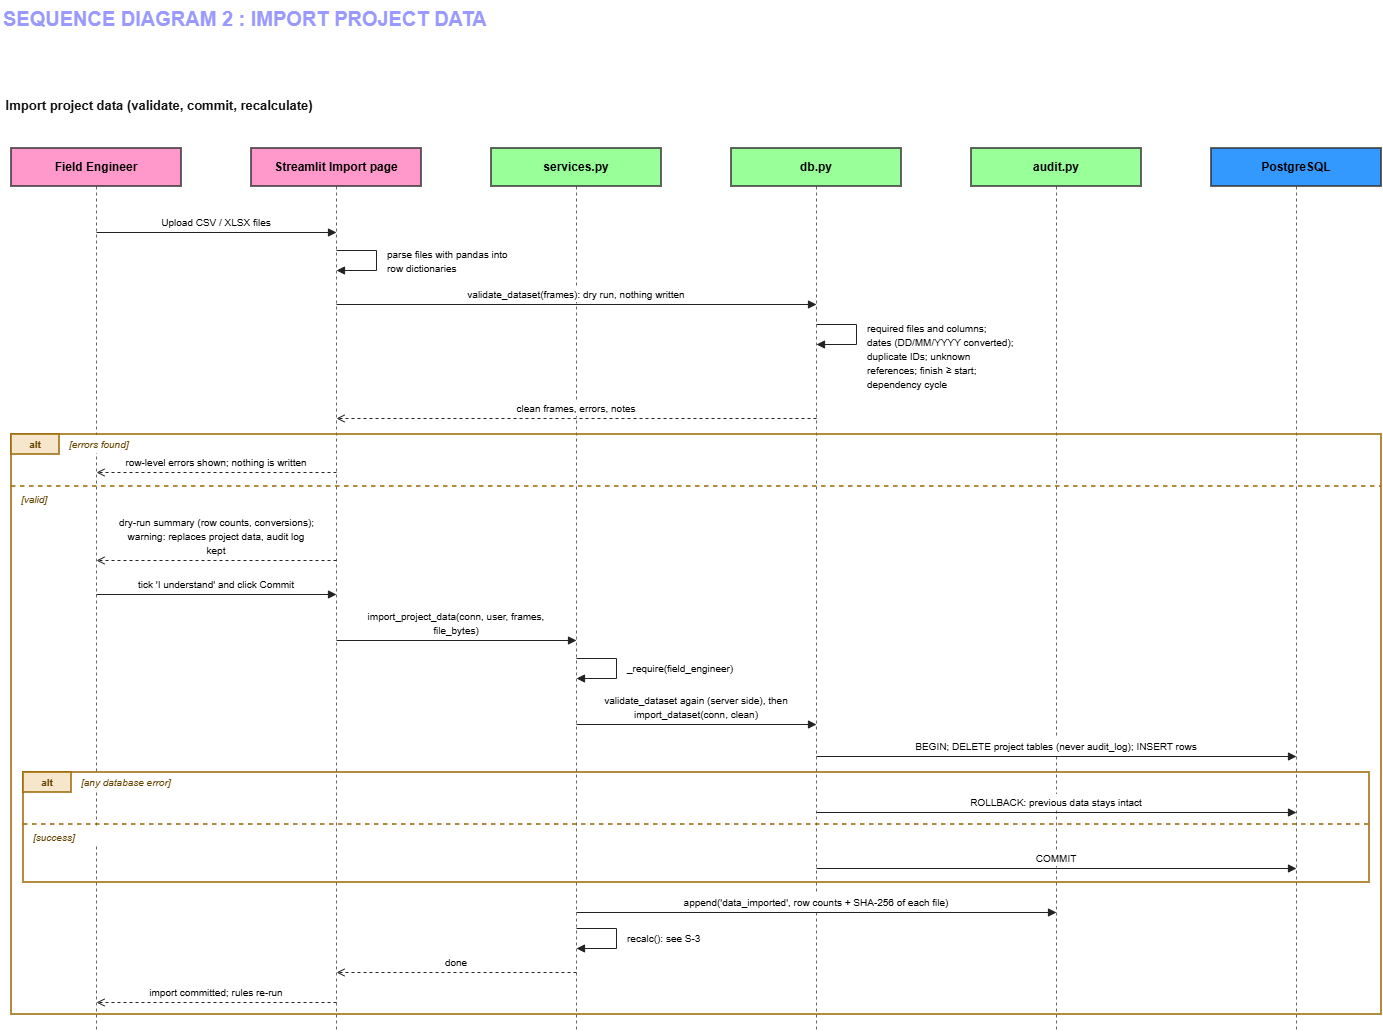

The diagram above was exported from draw.io. Its source (the exported page's mxGraphModel, read from the mxfile embedded in the PNG):
<mxGraphModel dx="1122" dy="759" grid="1" gridSize="10" guides="1" tooltips="1" connect="1" arrows="1" fold="1" page="1" pageScale="1" pageWidth="827" pageHeight="1169" background="light-dark(#ffffff, #121212)" math="0" shadow="0">
  <root>
    <mxCell id="0" />
    <mxCell id="1" parent="0" />
    <mxCell id="title" parent="1" style="text;html=0;strokeColor=none;fillColor=none;align=left;verticalAlign=top;rounded=0;fontColor=#9999FF;fontSize=20;fontStyle=1;" value="SEQUENCE DIAGRAM 2 : IMPORT PROJECT DATA" vertex="1">
      <mxGeometry height="28" width="474" x="40" y="50" as="geometry" />
    </mxCell>
    <mxCell id="diag_header" parent="1" style="text;html=0;strokeColor=none;fillColor=none;align=left;verticalAlign=top;rounded=0;fontColor=#111111;fontSize=13;fontStyle=1;" value=" Import project data (validate, commit, recalculate)" vertex="1">
      <mxGeometry height="24" width="480" x="39" y="141" as="geometry" />
    </mxCell>
    <mxCell id="line_fe" edge="1" parent="1" style="endArrow=none;dashed=1;html=0;strokeColor=#666666;strokeWidth=1;">
      <mxGeometry relative="1" as="geometry">
        <mxPoint x="135" y="236" as="sourcePoint" />
        <mxPoint x="135" y="1081" as="targetPoint" />
      </mxGeometry>
    </mxCell>
    <mxCell id="line_ui" edge="1" parent="1" style="endArrow=none;dashed=1;html=0;strokeColor=#666666;strokeWidth=1;">
      <mxGeometry relative="1" as="geometry">
        <mxPoint x="375" y="236" as="sourcePoint" />
        <mxPoint x="375" y="1081" as="targetPoint" />
      </mxGeometry>
    </mxCell>
    <mxCell id="line_svc" edge="1" parent="1" style="endArrow=none;dashed=1;html=0;strokeColor=#666666;strokeWidth=1;">
      <mxGeometry relative="1" as="geometry">
        <mxPoint x="615" y="236" as="sourcePoint" />
        <mxPoint x="615" y="1081" as="targetPoint" />
      </mxGeometry>
    </mxCell>
    <mxCell id="line_db" edge="1" parent="1" style="endArrow=none;dashed=1;html=0;strokeColor=#666666;strokeWidth=1;">
      <mxGeometry relative="1" as="geometry">
        <mxPoint x="855" y="236" as="sourcePoint" />
        <mxPoint x="855" y="1081" as="targetPoint" />
      </mxGeometry>
    </mxCell>
    <mxCell id="line_audit" edge="1" parent="1" style="endArrow=none;dashed=1;html=0;strokeColor=#666666;strokeWidth=1;">
      <mxGeometry relative="1" as="geometry">
        <mxPoint x="1095" y="236" as="sourcePoint" />
        <mxPoint x="1095" y="1081" as="targetPoint" />
      </mxGeometry>
    </mxCell>
    <mxCell id="line_pg" edge="1" parent="1" style="endArrow=none;dashed=1;html=0;strokeColor=#666666;strokeWidth=1;">
      <mxGeometry relative="1" as="geometry">
        <mxPoint x="1335" y="236" as="sourcePoint" />
        <mxPoint x="1335" y="1081" as="targetPoint" />
      </mxGeometry>
    </mxCell>
    <mxCell id="box_fe" parent="1" style="rounded=0;whiteSpace=wrap;html=0;fillColor=#FF99CC;strokeColor=#333333;strokeWidth=1.5;fontStyle=1;fontSize=12;" value="Field Engineer" vertex="1">
      <mxGeometry height="38" width="170" x="50" y="198" as="geometry" />
    </mxCell>
    <mxCell id="box_ui" parent="1" style="rounded=0;whiteSpace=wrap;html=0;fillColor=#FF99CC;strokeColor=#333333;strokeWidth=1.5;fontStyle=1;fontSize=12;" value="Streamlit Import page" vertex="1">
      <mxGeometry height="38" width="170" x="290" y="198" as="geometry" />
    </mxCell>
    <mxCell id="box_svc" parent="1" style="rounded=0;whiteSpace=wrap;html=0;fillColor=#99FF99;strokeColor=#333333;strokeWidth=1.5;fontStyle=1;fontSize=12;" value="services.py" vertex="1">
      <mxGeometry height="38" width="170" x="530" y="198" as="geometry" />
    </mxCell>
    <mxCell id="box_db" parent="1" style="rounded=0;whiteSpace=wrap;html=0;fillColor=#99FF99;strokeColor=#333333;strokeWidth=1.5;fontStyle=1;fontSize=12;" value="db.py" vertex="1">
      <mxGeometry height="38" width="170" x="770" y="198" as="geometry" />
    </mxCell>
    <mxCell id="box_audit" parent="1" style="rounded=0;whiteSpace=wrap;html=0;fillColor=#99FF99;strokeColor=#333333;strokeWidth=1.5;fontStyle=1;fontSize=12;" value="audit.py" vertex="1">
      <mxGeometry height="38" width="170" x="1010" y="198" as="geometry" />
    </mxCell>
    <mxCell id="box_pg" parent="1" style="rounded=0;whiteSpace=wrap;html=0;fillColor=#3399FF;strokeColor=#333333;strokeWidth=1.5;fontStyle=1;fontSize=12;" value="PostgreSQL" vertex="1">
      <mxGeometry height="38" width="170" x="1250" y="198" as="geometry" />
    </mxCell>
    <mxCell id="m1_l1" parent="1" style="text;html=0;strokeColor=none;fillColor=none;align=center;verticalAlign=middle;fontSize=10;" value="Upload CSV / XLSX files" vertex="1">
      <mxGeometry height="16" width="150" x="180" y="264" as="geometry" />
    </mxCell>
    <mxCell id="m1_arr" edge="1" parent="1" style="endArrow=block;endFill=1;html=0;strokeColor=#222222;strokeWidth=1;">
      <mxGeometry relative="1" as="geometry">
        <mxPoint x="135" y="282" as="sourcePoint" />
        <mxPoint x="375" y="282" as="targetPoint" />
      </mxGeometry>
    </mxCell>
    <mxCell id="m2_arr" edge="1" parent="1" style="endArrow=block;endFill=1;html=0;strokeColor=#222222;strokeWidth=1;rounded=0;">
      <mxGeometry relative="1" as="geometry">
        <Array as="points">
          <mxPoint x="415" y="300" />
          <mxPoint x="415" y="320" />
        </Array>
        <mxPoint x="375" y="300" as="sourcePoint" />
        <mxPoint x="375" y="320" as="targetPoint" />
      </mxGeometry>
    </mxCell>
    <mxCell id="m2_l1" parent="1" style="text;html=0;strokeColor=none;fillColor=none;align=left;verticalAlign=middle;fontSize=10;" value="parse files with pandas into" vertex="1">
      <mxGeometry height="16" width="160" x="424" y="296" as="geometry" />
    </mxCell>
    <mxCell id="m2_l2" parent="1" style="text;html=0;strokeColor=none;fillColor=none;align=left;verticalAlign=middle;fontSize=10;" value="row dictionaries" vertex="1">
      <mxGeometry height="16" width="160" x="424" y="310" as="geometry" />
    </mxCell>
    <mxCell id="m3_l1" parent="1" style="text;html=0;strokeColor=none;fillColor=#ffffff;align=center;verticalAlign=middle;fontSize=10;" value="validate_dataset(frames): dry run, nothing written" vertex="1">
      <mxGeometry height="16" width="250" x="490" y="336" as="geometry" />
    </mxCell>
    <mxCell id="m3_arr" edge="1" parent="1" style="endArrow=block;endFill=1;html=0;strokeColor=#222222;strokeWidth=1;">
      <mxGeometry relative="1" as="geometry">
        <mxPoint x="375" y="354" as="sourcePoint" />
        <mxPoint x="855" y="354" as="targetPoint" />
      </mxGeometry>
    </mxCell>
    <mxCell id="m4_arr" edge="1" parent="1" style="endArrow=block;endFill=1;html=0;strokeColor=#222222;strokeWidth=1;rounded=0;">
      <mxGeometry relative="1" as="geometry">
        <Array as="points">
          <mxPoint x="895" y="374" />
          <mxPoint x="895" y="394" />
        </Array>
        <mxPoint x="855" y="374" as="sourcePoint" />
        <mxPoint x="855" y="394" as="targetPoint" />
      </mxGeometry>
    </mxCell>
    <mxCell id="m4_l1" parent="1" style="text;html=0;strokeColor=none;fillColor=none;align=left;verticalAlign=middle;fontSize=10;" value="required files and columns;" vertex="1">
      <mxGeometry height="16" width="180" x="904" y="370" as="geometry" />
    </mxCell>
    <mxCell id="m4_l2" parent="1" style="text;html=0;strokeColor=none;fillColor=none;align=left;verticalAlign=middle;fontSize=10;" value="dates (DD/MM/YYYY converted);" vertex="1">
      <mxGeometry height="16" width="180" x="904" y="384" as="geometry" />
    </mxCell>
    <mxCell id="m4_l3" parent="1" style="text;html=0;strokeColor=none;fillColor=none;align=left;verticalAlign=middle;fontSize=10;" value="duplicate IDs; unknown" vertex="1">
      <mxGeometry height="16" width="180" x="904" y="398" as="geometry" />
    </mxCell>
    <mxCell id="m4_l4" parent="1" style="text;html=0;strokeColor=none;fillColor=none;align=left;verticalAlign=middle;fontSize=10;" value="references; finish ≥ start;" vertex="1">
      <mxGeometry height="16" width="180" x="904" y="412" as="geometry" />
    </mxCell>
    <mxCell id="m4_l5" parent="1" style="text;html=0;strokeColor=none;fillColor=none;align=left;verticalAlign=middle;fontSize=10;" value="dependency cycle" vertex="1">
      <mxGeometry height="16" width="180" x="904" y="426" as="geometry" />
    </mxCell>
    <mxCell id="m5_l1" parent="1" style="text;html=0;strokeColor=none;fillColor=#ffffff;align=center;verticalAlign=middle;fontSize=10;" value="clean frames, errors, notes" vertex="1">
      <mxGeometry height="16" width="150" x="540" y="450" as="geometry" />
    </mxCell>
    <mxCell id="m5_arr" edge="1" parent="1" style="endArrow=open;endFill=0;dashed=1;html=0;strokeColor=#222222;strokeWidth=1;">
      <mxGeometry relative="1" as="geometry">
        <mxPoint x="855" y="468" as="sourcePoint" />
        <mxPoint x="375" y="468" as="targetPoint" />
      </mxGeometry>
    </mxCell>
    <mxCell id="alt1_frame" parent="1" style="rounded=0;whiteSpace=wrap;html=0;fillColor=none;strokeColor=#996600;strokeWidth=1.5;" value="" vertex="1">
      <mxGeometry height="580" width="1370" x="50" y="484" as="geometry" />
    </mxCell>
    <mxCell id="alt1_tab" parent="1" style="rounded=0;whiteSpace=wrap;html=0;fillColor=#f5e6cc;strokeColor=#996600;strokeWidth=1.5;fontStyle=1;fontSize=10;fontColor=#664400;" value="alt" vertex="1">
      <mxGeometry height="20" width="48" x="50" y="484" as="geometry" />
    </mxCell>
    <mxCell id="alt1_cond1" parent="1" style="text;html=0;strokeColor=none;fillColor=#ffffff;align=left;verticalAlign=middle;fontStyle=2;fontSize=10;fontColor=#664400;" value="[errors found]" vertex="1">
      <mxGeometry height="18" width="100" x="106" y="485" as="geometry" />
    </mxCell>
    <mxCell id="m6_l1" parent="1" style="text;html=0;strokeColor=none;fillColor=#ffffff;align=center;verticalAlign=middle;fontSize=10;" value="row-level errors shown; nothing is written" vertex="1">
      <mxGeometry height="16" width="210" x="150" y="504" as="geometry" />
    </mxCell>
    <mxCell id="m6_arr" edge="1" parent="1" style="endArrow=open;endFill=0;dashed=1;html=0;strokeColor=#222222;strokeWidth=1;">
      <mxGeometry relative="1" as="geometry">
        <mxPoint x="375" y="522" as="sourcePoint" />
        <mxPoint x="135" y="522" as="targetPoint" />
      </mxGeometry>
    </mxCell>
    <mxCell id="alt1_div" edge="1" parent="1" style="endArrow=none;dashed=1;html=0;strokeColor=#996600;strokeWidth=1.5;">
      <mxGeometry relative="1" as="geometry">
        <mxPoint x="50" y="536" as="sourcePoint" />
        <mxPoint x="1420" y="536" as="targetPoint" />
      </mxGeometry>
    </mxCell>
    <mxCell id="alt1_cond2" parent="1" style="text;html=0;strokeColor=none;fillColor=#ffffff;align=left;verticalAlign=middle;fontStyle=2;fontSize=10;fontColor=#664400;" value="[valid]" vertex="1">
      <mxGeometry height="18" width="60" x="58" y="540" as="geometry" />
    </mxCell>
    <mxCell id="m7_l1" parent="1" style="text;html=0;strokeColor=none;fillColor=#ffffff;align=center;verticalAlign=middle;fontSize=10;" value="dry-run summary (row counts, conversions);" vertex="1">
      <mxGeometry height="16" width="215" x="148" y="564" as="geometry" />
    </mxCell>
    <mxCell id="m7_l2" parent="1" style="text;html=0;strokeColor=none;fillColor=#ffffff;align=center;verticalAlign=middle;fontSize=10;" value="warning: replaces project data, audit log" vertex="1">
      <mxGeometry height="16" width="210" x="150" y="578" as="geometry" />
    </mxCell>
    <mxCell id="m7_l3" parent="1" style="text;html=0;strokeColor=none;fillColor=#ffffff;align=center;verticalAlign=middle;fontSize=10;" value="kept" vertex="1">
      <mxGeometry height="16" width="60" x="225" y="592" as="geometry" />
    </mxCell>
    <mxCell id="m7_arr" edge="1" parent="1" style="endArrow=open;endFill=0;dashed=1;html=0;strokeColor=#222222;strokeWidth=1;">
      <mxGeometry relative="1" as="geometry">
        <mxPoint x="375" y="610" as="sourcePoint" />
        <mxPoint x="135" y="610" as="targetPoint" />
      </mxGeometry>
    </mxCell>
    <mxCell id="m8_l1" parent="1" style="text;html=0;strokeColor=none;fillColor=#ffffff;align=center;verticalAlign=middle;fontSize=10;" value="tick 'I understand' and click Commit" vertex="1">
      <mxGeometry height="16" width="180" x="165" y="626" as="geometry" />
    </mxCell>
    <mxCell id="m8_arr" edge="1" parent="1" style="endArrow=block;endFill=1;html=0;strokeColor=#222222;strokeWidth=1;">
      <mxGeometry relative="1" as="geometry">
        <mxPoint x="135" y="644" as="sourcePoint" />
        <mxPoint x="375" y="644" as="targetPoint" />
      </mxGeometry>
    </mxCell>
    <mxCell id="m9_l1" parent="1" style="text;html=0;strokeColor=none;fillColor=#ffffff;align=center;verticalAlign=middle;fontSize=10;" value="import_project_data(conn, user, frames," vertex="1">
      <mxGeometry height="16" width="210" x="390" y="658" as="geometry" />
    </mxCell>
    <mxCell id="m9_l2" parent="1" style="text;html=0;strokeColor=none;fillColor=#ffffff;align=center;verticalAlign=middle;fontSize=10;" value="file_bytes)" vertex="1">
      <mxGeometry height="16" width="80" x="455" y="672" as="geometry" />
    </mxCell>
    <mxCell id="m9_arr" edge="1" parent="1" style="endArrow=block;endFill=1;html=0;strokeColor=#222222;strokeWidth=1;">
      <mxGeometry relative="1" as="geometry">
        <mxPoint x="375" y="690" as="sourcePoint" />
        <mxPoint x="615" y="690" as="targetPoint" />
      </mxGeometry>
    </mxCell>
    <mxCell id="m10_arr" edge="1" parent="1" style="endArrow=block;endFill=1;html=0;strokeColor=#222222;strokeWidth=1;rounded=0;">
      <mxGeometry relative="1" as="geometry">
        <Array as="points">
          <mxPoint x="655" y="708" />
          <mxPoint x="655" y="728" />
        </Array>
        <mxPoint x="615" y="708" as="sourcePoint" />
        <mxPoint x="615" y="728" as="targetPoint" />
      </mxGeometry>
    </mxCell>
    <mxCell id="m10_l1" parent="1" style="text;html=0;strokeColor=none;fillColor=none;align=left;verticalAlign=middle;fontSize=10;" value="_require(field_engineer)" vertex="1">
      <mxGeometry height="16" width="140" x="664" y="710" as="geometry" />
    </mxCell>
    <mxCell id="m11_l1" parent="1" style="text;html=0;strokeColor=none;fillColor=#ffffff;align=center;verticalAlign=middle;fontSize=10;" value="validate_dataset again (server side), then" vertex="1">
      <mxGeometry height="16" width="210" x="630" y="742" as="geometry" />
    </mxCell>
    <mxCell id="m11_l2" parent="1" style="text;html=0;strokeColor=none;fillColor=#ffffff;align=center;verticalAlign=middle;fontSize=10;" value="import_dataset(conn, clean)" vertex="1">
      <mxGeometry height="16" width="160" x="655" y="756" as="geometry" />
    </mxCell>
    <mxCell id="m11_arr" edge="1" parent="1" style="endArrow=block;endFill=1;html=0;strokeColor=#222222;strokeWidth=1;">
      <mxGeometry relative="1" as="geometry">
        <mxPoint x="615" y="774" as="sourcePoint" />
        <mxPoint x="855" y="774" as="targetPoint" />
      </mxGeometry>
    </mxCell>
    <mxCell id="m12_l1" parent="1" style="text;html=0;strokeColor=none;fillColor=#ffffff;align=center;verticalAlign=middle;fontSize=10;" value="BEGIN; DELETE project tables (never audit_log); INSERT rows" vertex="1">
      <mxGeometry height="16" width="320" x="935" y="788" as="geometry" />
    </mxCell>
    <mxCell id="m12_arr" edge="1" parent="1" style="endArrow=block;endFill=1;html=0;strokeColor=#222222;strokeWidth=1;">
      <mxGeometry relative="1" as="geometry">
        <mxPoint x="855" y="806" as="sourcePoint" />
        <mxPoint x="1335" y="806" as="targetPoint" />
      </mxGeometry>
    </mxCell>
    <mxCell id="alt2_frame" parent="1" style="rounded=0;whiteSpace=wrap;html=0;fillColor=none;strokeColor=#996600;strokeWidth=1.5;" value="" vertex="1">
      <mxGeometry height="110" width="1346" x="62" y="822" as="geometry" />
    </mxCell>
    <mxCell id="alt2_tab" parent="1" style="rounded=0;whiteSpace=wrap;html=0;fillColor=#f5e6cc;strokeColor=#996600;strokeWidth=1.5;fontStyle=1;fontSize=10;fontColor=#664400;" value="alt" vertex="1">
      <mxGeometry height="20" width="48" x="62" y="822" as="geometry" />
    </mxCell>
    <mxCell id="alt2_cond1" parent="1" style="text;html=0;strokeColor=none;fillColor=#ffffff;align=left;verticalAlign=middle;fontStyle=2;fontSize=10;fontColor=#664400;" value="[any database error]" vertex="1">
      <mxGeometry height="18" width="120" x="118" y="823" as="geometry" />
    </mxCell>
    <mxCell id="m13_l1" parent="1" style="text;html=0;strokeColor=none;fillColor=#ffffff;align=center;verticalAlign=middle;fontSize=10;" value="ROLLBACK: previous data stays intact" vertex="1">
      <mxGeometry height="16" width="200" x="995" y="844" as="geometry" />
    </mxCell>
    <mxCell id="m13_arr" edge="1" parent="1" style="endArrow=block;endFill=1;html=0;strokeColor=#222222;strokeWidth=1;">
      <mxGeometry relative="1" as="geometry">
        <mxPoint x="855" y="862" as="sourcePoint" />
        <mxPoint x="1335" y="862" as="targetPoint" />
      </mxGeometry>
    </mxCell>
    <mxCell id="alt2_div" edge="1" parent="1" style="endArrow=none;dashed=1;html=0;strokeColor=#996600;strokeWidth=1.5;">
      <mxGeometry relative="1" as="geometry">
        <mxPoint x="62" y="874" as="sourcePoint" />
        <mxPoint x="1408" y="874" as="targetPoint" />
      </mxGeometry>
    </mxCell>
    <mxCell id="alt2_cond2" parent="1" style="text;html=0;strokeColor=none;fillColor=#ffffff;align=left;verticalAlign=middle;fontStyle=2;fontSize=10;fontColor=#664400;" value="[success]" vertex="1">
      <mxGeometry height="18" width="70" x="70" y="878" as="geometry" />
    </mxCell>
    <mxCell id="m14_l1" parent="1" style="text;html=0;strokeColor=none;fillColor=#ffffff;align=center;verticalAlign=middle;fontSize=10;" value="COMMIT" vertex="1">
      <mxGeometry height="16" width="60" x="1065" y="900" as="geometry" />
    </mxCell>
    <mxCell id="m14_arr" edge="1" parent="1" style="endArrow=block;endFill=1;html=0;strokeColor=#222222;strokeWidth=1;">
      <mxGeometry relative="1" as="geometry">
        <mxPoint x="855" y="918" as="sourcePoint" />
        <mxPoint x="1335" y="918" as="targetPoint" />
      </mxGeometry>
    </mxCell>
    <mxCell id="m15_l1" parent="1" style="text;html=0;strokeColor=none;fillColor=#ffffff;align=center;verticalAlign=middle;fontSize=10;" value="append('data_imported', row counts + SHA-256 of each file)" vertex="1">
      <mxGeometry height="16" width="300" x="705" y="944" as="geometry" />
    </mxCell>
    <mxCell id="m15_arr" edge="1" parent="1" style="endArrow=block;endFill=1;html=0;strokeColor=#222222;strokeWidth=1;">
      <mxGeometry relative="1" as="geometry">
        <mxPoint x="615" y="962" as="sourcePoint" />
        <mxPoint x="1095" y="962" as="targetPoint" />
      </mxGeometry>
    </mxCell>
    <mxCell id="m16_arr" edge="1" parent="1" style="endArrow=block;endFill=1;html=0;strokeColor=#222222;strokeWidth=1;rounded=0;">
      <mxGeometry relative="1" as="geometry">
        <Array as="points">
          <mxPoint x="655" y="978" />
          <mxPoint x="655" y="998" />
        </Array>
        <mxPoint x="615" y="978" as="sourcePoint" />
        <mxPoint x="615" y="998" as="targetPoint" />
      </mxGeometry>
    </mxCell>
    <mxCell id="m16_l1" parent="1" style="text;html=0;strokeColor=none;fillColor=none;align=left;verticalAlign=middle;fontSize=10;" value="recalc(): see S-3" vertex="1">
      <mxGeometry height="16" width="120" x="664" y="980" as="geometry" />
    </mxCell>
    <mxCell id="m17_l1" parent="1" style="text;html=0;strokeColor=none;fillColor=#ffffff;align=center;verticalAlign=middle;fontSize=10;" value="done" vertex="1">
      <mxGeometry height="16" width="40" x="475" y="1004" as="geometry" />
    </mxCell>
    <mxCell id="m17_arr" edge="1" parent="1" style="endArrow=open;endFill=0;dashed=1;html=0;strokeColor=#222222;strokeWidth=1;">
      <mxGeometry relative="1" as="geometry">
        <mxPoint x="615" y="1022" as="sourcePoint" />
        <mxPoint x="375" y="1022" as="targetPoint" />
      </mxGeometry>
    </mxCell>
    <mxCell id="m18_l1" parent="1" style="text;html=0;strokeColor=none;fillColor=#ffffff;align=center;verticalAlign=middle;fontSize=10;" value="import committed; rules re-run" vertex="1">
      <mxGeometry height="16" width="160" x="175" y="1034" as="geometry" />
    </mxCell>
    <mxCell id="m18_arr" edge="1" parent="1" style="endArrow=open;endFill=0;dashed=1;html=0;strokeColor=#222222;strokeWidth=1;">
      <mxGeometry relative="1" as="geometry">
        <mxPoint x="375" y="1052" as="sourcePoint" />
        <mxPoint x="135" y="1052" as="targetPoint" />
      </mxGeometry>
    </mxCell>
  </root>
</mxGraphModel>